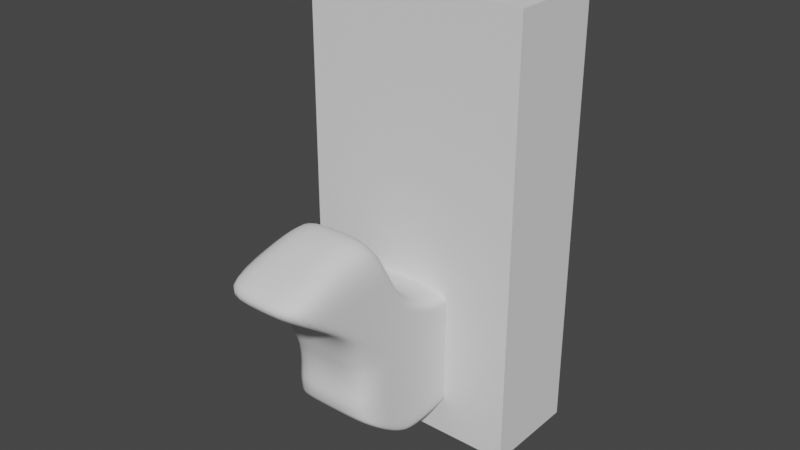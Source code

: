 # Source: ANWeek4_004.blend  (saved by Blender 2.91.10; exported with 4.5.12 LTS)
import bpy
from mathutils import Matrix  # noqa: F401  (used for matrix-valued properties, if any)

bpy.ops.wm.read_factory_settings(use_empty=True)
scene = bpy.context.scene
scene.name = 'Scene'

# ---- collections
col_bps = bpy.data.collections.new('BPs'); scene.collection.children.link(col_bps)
col_weiner_dog = bpy.data.collections.new('Weiner_Dog'); scene.collection.children.link(col_weiner_dog)

# ---- world
world_world = bpy.data.worlds.new('World'); scene.world = world_world
world_world.use_nodes = True; world_world.node_tree.nodes.clear()
_N = world_world.node_tree.nodes; _L = world_world.node_tree.links
n0 = _N.new('ShaderNodeOutputWorld'); n0.name = 'World Output'; n0.location = (300, 300)
n1 = _N.new('ShaderNodeBackground'); n1.name = 'Background'; n1.location = (10, 300)
n1.inputs[0].default_value = (0.05088, 0.05088, 0.05088, 1.0)
_L.new(n1.outputs[0], n0.inputs[0])
n0.is_active_output = True
world_world.color = (0.05088, 0.05088, 0.05088)
world_world.use_sun_shadow = False
world_world.sun_shadow_jitter_overblur = 0.0

# ---- meshes
me_player_height_mesh = bpy.data.meshes.new('Player_Height_Mesh')
me_player_height_mesh.from_pydata([(-2.0, -2.0, 0.0), (-2.0, -2.0, 4.0), (-2.0, 2.0, 0.0), (-2.0, 2.0, 4.0), (2.0, -2.0, 0.0), (2.0, -2.0, 4.0), (2.0, 2.0, 0.0), (2.0, 2.0, 4.0)], [], [(0, 1, 3, 2), (2, 3, 7, 6), (6, 7, 5, 4), (4, 5, 1, 0), (2, 6, 4, 0), (7, 3, 1, 5)])
_uv = me_player_height_mesh.uv_layers.new(name='UVMap')
_uv.uv.foreach_set('vector', [0.375, 0.0, 0.625, 0.0, 0.625, 0.25, 0.375, 0.25, 0.375, 0.25, 0.625, 0.25, 0.625, 0.5, 0.375, 0.5, 0.375, 0.5, 0.625, 0.5, 0.625, 0.75, 0.375, 0.75, 0.375, 0.75, 0.625, 0.75, 0.625, 1.0, 0.375, 1.0, 0.125, 0.5, 0.375, 0.5, 0.375, 0.75, 0.125, 0.75, 0.625, 0.5, 0.875, 0.5, 0.875, 0.75, 0.625, 0.75])
me_player_height_mesh.use_remesh_fix_poles = True
me_player_height_mesh.use_remesh_preserve_attributes = False
me_player_height_mesh.use_mirror_vertex_groups = False
me_player_height_mesh.update()
me_weiner_dog_mesh = bpy.data.meshes.new('Weiner_Dog_Mesh')
me_weiner_dog_mesh.from_pydata([(-2.0, -2.233, 0.8335), (-2.0, -3.467, 3.847), (-1.55, 1.692, 0.9133), (-1.55, 1.653, 2.326), (-0.4496, 1.692, 0.9133), (-0.4496, 1.653, 2.326), (4.092e-16, -2.233, 0.8335), (-4.358e-17, -3.467, 3.847), (-2.0, 0.994, 0.9229), (-2.0, 0.4698, 0.8902), (-2.0, 0.2809, 0.7313), (-2.0, -0.9555, 0.0), (-2.0, -1.398, 0.0), (-2.0, -1.714, 0.2381), (-2.0, -2.578, 4.318), (-2.0, -1.863, 4.351), (-2.0, -1.605, 3.051), (-2.0, -0.292, 2.565), (-2.0, 0.48, 2.622), (-2.0, 1.004, 2.6), (3.205e-17, 1.004, 2.6), (4.273e-17, 0.48, 2.622), (1.495e-17, -0.292, 2.565), (-7.435e-17, -1.605, 3.051), (-7.014e-18, -1.863, 4.351), (-2.296e-17, -2.578, 4.318), (4.05e-16, 0.994, 0.9229), (4.05e-16, 0.4698, 0.8902), (3.59e-16, 0.2809, 0.7313), (0.0, -0.9555, 0.0), (0.0, -1.398, 0.0), (1.169e-16, -1.714, 0.2381), (-2.0, -2.261, 0.9741), (-2.0, -2.29, 1.148), (-2.0, -2.265, 1.399), (-2.0, -2.263, 1.632), (-2.0, -2.29, 1.884), (-2.0, -2.332, 2.081), (-1.55, 1.761, 1.869), (-1.55, 1.761, 1.772), (-1.55, 1.761, 1.617), (-1.55, 1.761, 1.476), (-1.55, 1.761, 1.306), (-1.55, 1.734, 1.118), (1.068e-17, -2.332, 2.081), (0.0, -2.29, 1.884), (6.409e-18, -2.263, 1.632), (1.147e-17, -2.265, 1.399), (8.902e-18, -2.29, 1.148), (4.041e-16, -2.261, 0.9741), (-0.4496, 1.761, 1.869), (-0.4496, 1.761, 1.772), (-0.4496, 1.761, 1.617), (-0.4496, 1.761, 1.476), (-0.4496, 1.761, 1.306), (-0.4496, 1.734, 1.118), (-2.0, -1.714, 2.059), (-2.0, -1.714, 1.884), (-2.0, -1.714, 1.619), (-2.0, -1.714, 1.375), (-2.0, -1.714, 1.129), (-2.0, -1.714, 0.3892), (-2.0, -1.398, 2.059), (-2.0, -1.398, 1.884), (-2.0, -1.398, 1.619), (-2.0, -1.398, 1.375), (-2.0, -1.398, 1.129), (-2.0, -1.398, 0.151), (-2.0, -0.9555, 2.059), (-2.0, -0.9555, 1.884), (-2.0, -0.9555, 1.619), (-2.0, -0.9555, 1.375), (-2.0, -0.9555, 1.129), (-2.0, -0.9555, 0.151), (-2.0, 0.2955, 2.059), (-2.0, 0.2955, 1.884), (-2.0, 0.2955, 1.619), (-2.0, 0.2955, 1.375), (-2.0, 0.2955, 1.129), (-2.0, 0.2809, 0.8823), (-2.0, 0.474, 2.059), (-2.0, 0.474, 1.884), (-2.0, 0.474, 1.619), (-2.0, 0.474, 1.375), (-2.0, 0.474, 1.129), (-2.0, 0.4698, 0.976), (-2.0, 0.9982, 2.059), (-2.0, 0.9982, 1.884), (-2.0, 0.9982, 1.619), (-2.0, 0.9982, 1.375), (-2.0, 0.9982, 1.22), (-2.0, 0.994, 1.074), (-2.0, -0.342, 0.2176), (-2.0, -0.9146, 2.526), (0.0, -0.9146, 2.526), (1.068e-16, -0.342, 0.2176), (-2.0, -0.342, 0.3686), (-2.0, -0.33, 1.129), (-2.0, -0.33, 1.375), (-2.0, -0.33, 1.619), (-2.0, -0.33, 1.884), (-2.0, -0.33, 2.059), (-2.0, -3.223, 3.499), (-1.55, 1.725, 2.135), (2.215e-16, -3.223, 3.499), (-0.4496, 1.725, 2.135), (-2.0, -2.658, 3.283), (-2.0, -1.888, 3.532), (-2.0, -1.551, 2.684), (-2.0, -0.289, 2.265), (-2.0, 0.474, 2.265), (-2.0, 0.9982, 2.265), (-2.0, -0.9146, 2.261), (-1.55, 1.761, 2.002), (1.699e-16, -2.526, 2.9), (-0.4496, 1.761, 2.002), (-2.0, -2.186, 2.671), (-2.0, -1.733, 2.636), (-2.0, -1.253, 2.372), (-2.0, 0.003242, 2.162), (-2.0, 0.474, 2.162), (-2.0, 0.9982, 2.162), (-2.0, -0.6223, 2.16), (-2.0, -2.526, 2.9), (-2.0, -1.556, 0.1191), (-2.0, -2.188, 4.426), (2.988e-17, -2.188, 4.426), (5.845e-17, -1.556, 0.1191), (-2.0, -1.556, 0.2701), (-2.0, -1.556, 1.129), (-2.0, -1.556, 1.375), (-2.0, -1.556, 1.619), (-2.0, -1.556, 1.884), (-2.0, -1.556, 2.059), (-2.0, -2.314, 3.326), (-2.0, -1.959, 2.654)], [], [(111, 19, 3, 103), (104, 7, 1, 102), (25, 14, 1, 7), (13, 31, 6, 0), (103, 3, 5, 105), (2, 4, 26, 8), (8, 26, 27, 9), (9, 27, 28, 10), (92, 95, 29, 11), (11, 29, 30, 12), (124, 127, 31, 13), (5, 3, 19, 20), (20, 19, 18, 21), (21, 18, 17, 22), (94, 93, 16, 23), (23, 16, 15, 24), (126, 125, 14, 25), (102, 1, 14, 106), (134, 125, 15, 107), (107, 15, 16, 108), (112, 93, 17, 109), (109, 17, 18, 110), (110, 18, 19, 111), (9, 85, 91, 8), (85, 84, 90, 91), (84, 83, 89, 90), (83, 82, 88, 89), (82, 81, 87, 88), (81, 80, 86, 87), (10, 79, 85, 9), (79, 78, 84, 85), (78, 77, 83, 84), (77, 76, 82, 83), (76, 75, 81, 82), (75, 74, 80, 81), (92, 96, 79, 10), (96, 97, 78, 79), (97, 98, 77, 78), (98, 99, 76, 77), (99, 100, 75, 76), (100, 101, 74, 75), (12, 67, 73, 11), (67, 66, 72, 73), (66, 65, 71, 72), (65, 64, 70, 71), (64, 63, 69, 70), (63, 62, 68, 69), (124, 128, 67, 12), (128, 129, 66, 67), (129, 130, 65, 66), (130, 131, 64, 65), (131, 132, 63, 64), (132, 133, 62, 63), (0, 32, 61, 13), (32, 33, 60, 61), (33, 34, 59, 60), (34, 35, 58, 59), (35, 36, 57, 58), (36, 37, 56, 57), (2, 43, 55, 4), (43, 42, 54, 55), (42, 41, 53, 54), (41, 40, 52, 53), (40, 39, 51, 52), (39, 38, 50, 51), (6, 49, 32, 0), (49, 48, 33, 32), (48, 47, 34, 33), (47, 46, 35, 34), (46, 45, 36, 35), (45, 44, 37, 36), (8, 91, 43, 2), (91, 90, 42, 43), (90, 89, 41, 42), (89, 88, 40, 41), (88, 87, 39, 40), (87, 86, 38, 39), (69, 68, 101, 100), (70, 69, 100, 99), (71, 70, 99, 98), (72, 71, 98, 97), (73, 72, 97, 96), (11, 73, 96, 92), (108, 16, 93, 112), (22, 17, 93, 94), (10, 28, 95, 92), (118, 108, 112, 122), (120, 110, 111, 121), (119, 109, 110, 120), (122, 112, 109, 119), (117, 107, 108, 118), (135, 134, 107, 117), (123, 102, 106, 116), (113, 103, 105, 115), (114, 104, 102, 123), (121, 111, 103, 113), (86, 121, 113, 38), (44, 114, 123, 37), (38, 113, 115, 50), (37, 123, 116, 56), (133, 135, 117, 62), (62, 117, 118, 68), (101, 122, 119, 74), (74, 119, 120, 80), (80, 120, 121, 86), (68, 118, 122, 101), (56, 116, 135, 133), (116, 106, 134, 135), (57, 56, 133, 132), (58, 57, 132, 131), (59, 58, 131, 130), (60, 59, 130, 129), (61, 60, 129, 128), (13, 61, 128, 124), (106, 14, 125, 134), (24, 15, 125, 126), (12, 30, 127, 124)])
me_weiner_dog_mesh.polygons.foreach_set('use_smooth', [True] * 117)
_uv = me_weiner_dog_mesh.uv_layers.new(name='UVMap')
_uv.uv.foreach_set('vector', [0.6071, 0.2143, 0.625, 0.2143, 0.625, 0.25, 0.6071, 0.25, 0.6071, 0.875, 0.625, 0.875, 0.625, 1.0, 0.6071, 1.0, 0.75, 0.7143, 0.875, 0.7143, 0.875, 0.75, 0.75, 0.75, 0.125, 0.7143, 0.25, 0.7143, 0.25, 0.75, 0.125, 0.75, 0.6071, 0.25, 0.625, 0.25, 0.625, 0.375, 0.6071, 0.375, 0.125, 0.5, 0.25, 0.5, 0.25, 0.5357, 0.125, 0.5357, 0.125, 0.5357, 0.25, 0.5357, 0.25, 0.5714, 0.125, 0.5714, 0.125, 0.5714, 0.25, 0.5714, 0.25, 0.6071, 0.125, 0.6071, 0.125, 0.625, 0.25, 0.625, 0.25, 0.6429, 0.125, 0.6429, 0.125, 0.6429, 0.25, 0.6429, 0.25, 0.6786, 0.125, 0.6786, 0.125, 0.6964, 0.25, 0.6964, 0.25, 0.7143, 0.125, 0.7143, 0.75, 0.5, 0.875, 0.5, 0.875, 0.5357, 0.75, 0.5357, 0.75, 0.5357, 0.875, 0.5357, 0.875, 0.5714, 0.75, 0.5714, 0.75, 0.5714, 0.875, 0.5714, 0.875, 0.6071, 0.75, 0.6071, 0.75, 0.625, 0.875, 0.625, 0.875, 0.6429, 0.75, 0.6429, 0.75, 0.6429, 0.875, 0.6429, 0.875, 0.6786, 0.75, 0.6786, 0.75, 0.6964, 0.875, 0.6964, 0.875, 0.7143, 0.75, 0.7143, 0.6071, 0.0, 0.625, 0.0, 0.625, 0.03571, 0.6071, 0.03571, 0.6071, 0.05357, 0.625, 0.05357, 0.625, 0.07143, 0.6071, 0.07143, 0.6071, 0.07143, 0.625, 0.07143, 0.625, 0.1071, 0.6071, 0.1071, 0.6071, 0.125, 0.625, 0.125, 0.625, 0.1429, 0.6071, 0.1429, 0.6071, 0.1429, 0.625, 0.1429, 0.625, 0.1786, 0.6071, 0.1786, 0.6071, 0.1786, 0.625, 0.1786, 0.625, 0.2143, 0.6071, 0.2143, 0.375, 0.1786, 0.4107, 0.1786, 0.4107, 0.2143, 0.375, 0.2143, 0.4107, 0.1786, 0.4464, 0.1786, 0.4464, 0.2143, 0.4107, 0.2143, 0.4464, 0.1786, 0.4821, 0.1786, 0.4821, 0.2143, 0.4464, 0.2143, 0.4821, 0.1786, 0.5179, 0.1786, 0.5179, 0.2143, 0.4821, 0.2143, 0.5179, 0.1786, 0.5536, 0.1786, 0.5536, 0.2143, 0.5179, 0.2143, 0.5536, 0.1786, 0.5893, 0.1786, 0.5893, 0.2143, 0.5536, 0.2143, 0.375, 0.1429, 0.4107, 0.1429, 0.4107, 0.1786, 0.375, 0.1786, 0.4107, 0.1429, 0.4464, 0.1429, 0.4464, 0.1786, 0.4107, 0.1786, 0.4464, 0.1429, 0.4821, 0.1429, 0.4821, 0.1786, 0.4464, 0.1786, 0.4821, 0.1429, 0.5179, 0.1429, 0.5179, 0.1786, 0.4821, 0.1786, 0.5179, 0.1429, 0.5536, 0.1429, 0.5536, 0.1786, 0.5179, 0.1786, 0.5536, 0.1429, 0.5893, 0.1429, 0.5893, 0.1786, 0.5536, 0.1786, 0.375, 0.125, 0.4107, 0.125, 0.4107, 0.1429, 0.375, 0.1429, 0.4107, 0.125, 0.4464, 0.125, 0.4464, 0.1429, 0.4107, 0.1429, 0.4464, 0.125, 0.4821, 0.125, 0.4821, 0.1429, 0.4464, 0.1429, 0.4821, 0.125, 0.5179, 0.125, 0.5179, 0.1429, 0.4821, 0.1429, 0.5179, 0.125, 0.5536, 0.125, 0.5536, 0.1429, 0.5179, 0.1429, 0.5536, 0.125, 0.5893, 0.125, 0.5893, 0.1429, 0.5536, 0.1429, 0.375, 0.07143, 0.4107, 0.07143, 0.4107, 0.1071, 0.375, 0.1071, 0.4107, 0.07143, 0.4464, 0.07143, 0.4464, 0.1071, 0.4107, 0.1071, 0.4464, 0.07143, 0.4821, 0.07143, 0.4821, 0.1071, 0.4464, 0.1071, 0.4821, 0.07143, 0.5179, 0.07143, 0.5179, 0.1071, 0.4821, 0.1071, 0.5179, 0.07143, 0.5536, 0.07143, 0.5536, 0.1071, 0.5179, 0.1071, 0.5536, 0.07143, 0.5893, 0.07143, 0.5893, 0.1071, 0.5536, 0.1071, 0.375, 0.05357, 0.4107, 0.05357, 0.4107, 0.07143, 0.375, 0.07143, 0.4107, 0.05357, 0.4464, 0.05357, 0.4464, 0.07143, 0.4107, 0.07143, 0.4464, 0.05357, 0.4821, 0.05357, 0.4821, 0.07143, 0.4464, 0.07143, 0.4821, 0.05357, 0.5179, 0.05357, 0.5179, 0.07143, 0.4821, 0.07143, 0.5179, 0.05357, 0.5536, 0.05357, 0.5536, 0.07143, 0.5179, 0.07143, 0.5536, 0.05357, 0.5893, 0.05357, 0.5893, 0.07143, 0.5536, 0.07143, 0.375, 0.0, 0.4107, 0.0, 0.4107, 0.03571, 0.375, 0.03571, 0.4107, 0.0, 0.4464, 0.0, 0.4464, 0.03571, 0.4107, 0.03571, 0.4464, 0.0, 0.4821, 0.0, 0.4821, 0.03571, 0.4464, 0.03571, 0.4821, 0.0, 0.5179, 0.0, 0.5179, 0.03571, 0.4821, 0.03571, 0.5179, 0.0, 0.5536, 0.0, 0.5536, 0.03571, 0.5179, 0.03571, 0.5536, 0.0, 0.5893, 0.0, 0.5893, 0.03571, 0.5536, 0.03571, 0.375, 0.25, 0.4107, 0.25, 0.4107, 0.375, 0.375, 0.375, 0.4107, 0.25, 0.4464, 0.25, 0.4464, 0.375, 0.4107, 0.375, 0.4464, 0.25, 0.4821, 0.25, 0.4821, 0.375, 0.4464, 0.375, 0.4821, 0.25, 0.5179, 0.25, 0.5179, 0.375, 0.4821, 0.375, 0.5179, 0.25, 0.5536, 0.25, 0.5536, 0.375, 0.5179, 0.375, 0.5536, 0.25, 0.5893, 0.25, 0.5893, 0.375, 0.5536, 0.375, 0.375, 0.875, 0.4107, 0.875, 0.4107, 1.0, 0.375, 1.0, 0.4107, 0.875, 0.4464, 0.875, 0.4464, 1.0, 0.4107, 1.0, 0.4464, 0.875, 0.4821, 0.875, 0.4821, 1.0, 0.4464, 1.0, 0.4821, 0.875, 0.5179, 0.875, 0.5179, 1.0, 0.4821, 1.0, 0.5179, 0.875, 0.5536, 0.875, 0.5536, 1.0, 0.5179, 1.0, 0.5536, 0.875, 0.5893, 0.875, 0.5893, 1.0, 0.5536, 1.0, 0.375, 0.2143, 0.4107, 0.2143, 0.4107, 0.25, 0.375, 0.25, 0.4107, 0.2143, 0.4464, 0.2143, 0.4464, 0.25, 0.4107, 0.25, 0.4464, 0.2143, 0.4821, 0.2143, 0.4821, 0.25, 0.4464, 0.25, 0.4821, 0.2143, 0.5179, 0.2143, 0.5179, 0.25, 0.4821, 0.25, 0.5179, 0.2143, 0.5536, 0.2143, 0.5536, 0.25, 0.5179, 0.25, 0.5536, 0.2143, 0.5893, 0.2143, 0.5893, 0.25, 0.5536, 0.25, 0.5536, 0.1071, 0.5893, 0.1071, 0.5893, 0.125, 0.5536, 0.125, 0.5179, 0.1071, 0.5536, 0.1071, 0.5536, 0.125, 0.5179, 0.125, 0.4821, 0.1071, 0.5179, 0.1071, 0.5179, 0.125, 0.4821, 0.125, 0.4464, 0.1071, 0.4821, 0.1071, 0.4821, 0.125, 0.4464, 0.125, 0.4107, 0.1071, 0.4464, 0.1071, 0.4464, 0.125, 0.4107, 0.125, 0.375, 0.1071, 0.4107, 0.1071, 0.4107, 0.125, 0.375, 0.125, 0.6071, 0.1071, 0.625, 0.1071, 0.625, 0.125, 0.6071, 0.125, 0.75, 0.6071, 0.875, 0.6071, 0.875, 0.625, 0.75, 0.625, 0.125, 0.6071, 0.25, 0.6071, 0.25, 0.625, 0.125, 0.625, 0.5982, 0.1071, 0.6071, 0.1071, 0.6071, 0.125, 0.5982, 0.125, 0.5982, 0.1786, 0.6071, 0.1786, 0.6071, 0.2143, 0.5982, 0.2143, 0.5982, 0.1429, 0.6071, 0.1429, 0.6071, 0.1786, 0.5982, 0.1786, 0.5982, 0.125, 0.6071, 0.125, 0.6071, 0.1429, 0.5982, 0.1429, 0.5982, 0.07143, 0.6071, 0.07143, 0.6071, 0.1071, 0.5982, 0.1071, 0.5982, 0.05357, 0.6071, 0.05357, 0.6071, 0.07143, 0.5982, 0.07143, 0.5982, 0.0, 0.6071, 0.0, 0.6071, 0.03571, 0.5982, 0.03571, 0.5982, 0.25, 0.6071, 0.25, 0.6071, 0.375, 0.5982, 0.375, 0.5982, 0.875, 0.6071, 0.875, 0.6071, 1.0, 0.5982, 1.0, 0.5982, 0.2143, 0.6071, 0.2143, 0.6071, 0.25, 0.5982, 0.25, 0.5893, 0.2143, 0.5982, 0.2143, 0.5982, 0.25, 0.5893, 0.25, 0.5893, 0.875, 0.5982, 0.875, 0.5982, 1.0, 0.5893, 1.0, 0.5893, 0.25, 0.5982, 0.25, 0.5982, 0.375, 0.5893, 0.375, 0.5893, 0.0, 0.5982, 0.0, 0.5982, 0.03571, 0.5893, 0.03571, 0.5893, 0.05357, 0.5982, 0.05357, 0.5982, 0.07143, 0.5893, 0.07143, 0.5893, 0.07143, 0.5982, 0.07143, 0.5982, 0.1071, 0.5893, 0.1071, 0.5893, 0.125, 0.5982, 0.125, 0.5982, 0.1429, 0.5893, 0.1429, 0.5893, 0.1429, 0.5982, 0.1429, 0.5982, 0.1786, 0.5893, 0.1786, 0.5893, 0.1786, 0.5982, 0.1786, 0.5982, 0.2143, 0.5893, 0.2143, 0.5893, 0.1071, 0.5982, 0.1071, 0.5982, 0.125, 0.5893, 0.125, 0.5893, 0.03571, 0.5982, 0.03571, 0.5982, 0.05357, 0.5893, 0.05357, 0.5982, 0.03571, 0.6071, 0.03571, 0.6071, 0.05357, 0.5982, 0.05357, 0.5536, 0.03571, 0.5893, 0.03571, 0.5893, 0.05357, 0.5536, 0.05357, 0.5179, 0.03571, 0.5536, 0.03571, 0.5536, 0.05357, 0.5179, 0.05357, 0.4821, 0.03571, 0.5179, 0.03571, 0.5179, 0.05357, 0.4821, 0.05357, 0.4464, 0.03571, 0.4821, 0.03571, 0.4821, 0.05357, 0.4464, 0.05357, 0.4107, 0.03571, 0.4464, 0.03571, 0.4464, 0.05357, 0.4107, 0.05357, 0.375, 0.03571, 0.4107, 0.03571, 0.4107, 0.05357, 0.375, 0.05357, 0.6071, 0.03571, 0.625, 0.03571, 0.625, 0.05357, 0.6071, 0.05357, 0.75, 0.6786, 0.875, 0.6786, 0.875, 0.6964, 0.75, 0.6964, 0.125, 0.6786, 0.25, 0.6786, 0.25, 0.6964, 0.125, 0.6964])
me_weiner_dog_mesh.use_remesh_fix_poles = True
me_weiner_dog_mesh.use_remesh_preserve_attributes = False
me_weiner_dog_mesh.use_mirror_vertex_groups = False
me_weiner_dog_mesh.update()

# ---- objects
ob_player_height_test = bpy.data.objects.new('Player_Height_Test', me_player_height_mesh)
ob_daschund_bp_front = bpy.data.objects.new('Daschund_BP_Front', None)
ob_daschund_bp_side = bpy.data.objects.new('Daschund_BP_Side', None)
ob_daschund_bp_top = bpy.data.objects.new('Daschund_BP_Top', None)
ob_weiner_dog = bpy.data.objects.new('Weiner_Dog', me_weiner_dog_mesh)

# ---- transforms, parenting, visibility, modifiers, constraints
ob_player_height_test.location = (0.0, 0.0, 0.0)
ob_player_height_test.scale = (0.4668, 0.2037, 0.9038)
ob_player_height_test.lineart.crease_threshold = 0.0
ob_daschund_bp_front.location = (2.348, 3.026, 0.4532)
ob_daschund_bp_front.rotation_euler = (1.571, -0.0, 0.0)
ob_daschund_bp_front.scale = (1.445, 1.445, 1.445)
ob_daschund_bp_front.empty_display_type = 'IMAGE'
ob_daschund_bp_front.empty_display_size = 5.0
ob_daschund_bp_front.use_empty_image_alpha = True
ob_daschund_bp_front.color = (1.0, 1.0, 1.0, 0.5603)
ob_daschund_bp_front.lineart.crease_threshold = 0.0
ob_daschund_bp_side.location = (-1.672, -0.6, 0.4239)
ob_daschund_bp_side.rotation_euler = (1.571, -0.0, 1.571)
ob_daschund_bp_side.scale = (1.445, 1.445, 1.445)
ob_daschund_bp_side.empty_display_type = 'IMAGE'
ob_daschund_bp_side.empty_display_size = 5.0
ob_daschund_bp_side.use_empty_image_alpha = True
ob_daschund_bp_side.color = (1.0, 1.0, 1.0, 0.5603)
ob_daschund_bp_side.lineart.crease_threshold = 0.0
ob_daschund_bp_top.location = (1.183, -0.6, -1.547)
ob_daschund_bp_top.rotation_euler = (3.142, -4.371e-08, 1.571)
ob_daschund_bp_top.scale = (1.445, 1.445, 1.445)
ob_daschund_bp_top.empty_display_type = 'IMAGE'
ob_daschund_bp_top.empty_display_size = 5.0
ob_daschund_bp_top.use_empty_image_alpha = True
ob_daschund_bp_top.color = (1.0, 1.0, 1.0, 0.5603)
ob_daschund_bp_top.lineart.crease_threshold = 0.0
ob_weiner_dog.location = (0.0, 0.0, 0.2458)
ob_weiner_dog.scale = (0.1867, 0.599, 0.4128)
ob_weiner_dog.lineart.crease_threshold = 0.0
_m = ob_weiner_dog.modifiers.new('Mirror', 'MIRROR')
_m = ob_weiner_dog.modifiers.new('Subdivision', 'SUBSURF')
_m.uv_smooth = 'PRESERVE_CORNERS'
_m.levels = 2

# ---- collection membership
scene.collection.objects.link(ob_player_height_test)
col_bps.objects.link(ob_daschund_bp_front)
col_bps.objects.link(ob_daschund_bp_side)
col_bps.objects.link(ob_daschund_bp_top)
col_weiner_dog.objects.link(ob_weiner_dog)

# ---- scene / render settings (as saved in the file)
scene.frame_start = 1; scene.frame_end = 250; scene.frame_set(2)
scene.render.engine = 'BLENDER_EEVEE_NEXT'
scene.render.fps = 25
scene.cycles.use_denoising = False
scene.cycles.samples = 128
scene.cycles.sampling_pattern = 'TABULATED_SOBOL'
scene.cycles.use_adaptive_sampling = False
scene.cycles.use_light_tree = False
scene.view_settings.view_transform = 'Filmic'
scene.unit_settings.scale_length = 0.5
bpy.context.view_layer.update()

# ---- added for rendering (the .blend has no active camera and no usable light): camera, sun
cam_auto = bpy.data.cameras.new('AutoCamera')
cam_auto.lens = 50.0
cam_auto.sensor_width = 36.0
cam_auto.clip_end = 1000.0
ob_auto_camera = bpy.data.objects.new('AutoCamera', cam_auto)
scene.collection.objects.link(ob_auto_camera)
ob_auto_camera.location = (4.7506, -6.21162, 5.60808)
ob_auto_camera.rotation_euler = (1.09748, -7.21219e-08, 0.694738)
scene.camera = ob_auto_camera
light_auto_sun = bpy.data.lights.new('AutoSun', 'SUN')
light_auto_sun.energy = 3.0
light_auto_sun.angle = 0.0523599
ob_auto_sun = bpy.data.objects.new('AutoSun', light_auto_sun)
scene.collection.objects.link(ob_auto_sun)
ob_auto_sun.rotation_euler = (0.872665, 0.174533, 0.523599)
bpy.context.view_layer.update()
